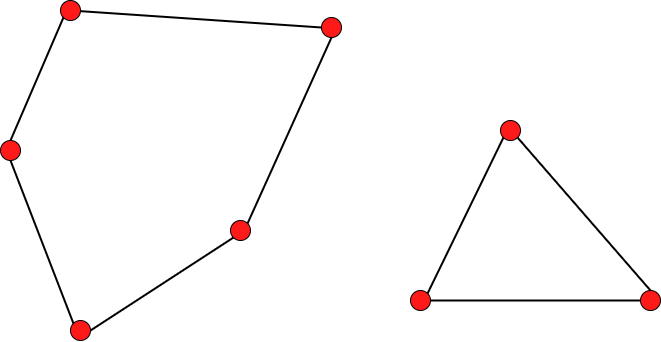

The diagram above was exported from draw.io. Its source (the exported page's mxGraphModel, read from the mxfile embedded in the PNG):
<mxGraphModel dx="1722" dy="933" grid="0" gridSize="10" guides="1" tooltips="1" connect="1" arrows="1" fold="1" page="0" pageScale="1" pageWidth="827" pageHeight="1169" background="light-dark(#FFFFFF,#FFFFFF)" math="0" shadow="0">
  <root>
    <mxCell id="0" />
    <mxCell id="1" parent="0" />
    <mxCell id="ExNmw-go075HJgkcGKoC-10" style="rounded=0;orthogonalLoop=1;jettySize=auto;html=1;entryX=0;entryY=0.5;entryDx=0;entryDy=0;endArrow=none;startFill=0;strokeColor=light-dark(#000000,#000000);strokeWidth=2;" edge="1" parent="1" source="ExNmw-go075HJgkcGKoC-1" target="ExNmw-go075HJgkcGKoC-4">
      <mxGeometry relative="1" as="geometry" />
    </mxCell>
    <mxCell id="ExNmw-go075HJgkcGKoC-1" value="" style="ellipse;whiteSpace=wrap;html=1;fillColor=light-dark(#FFFFFF,#FF1A1A);strokeColor=light-dark(#000000,#000000);" vertex="1" parent="1">
      <mxGeometry x="100" y="100" width="20" height="20" as="geometry" />
    </mxCell>
    <mxCell id="ExNmw-go075HJgkcGKoC-13" style="rounded=0;orthogonalLoop=1;jettySize=auto;html=1;exitX=0;exitY=1;exitDx=0;exitDy=0;entryX=1;entryY=0.5;entryDx=0;entryDy=0;endArrow=none;startFill=0;strokeColor=light-dark(#000000,#000000);strokeWidth=2;" edge="1" parent="1" source="ExNmw-go075HJgkcGKoC-3" target="ExNmw-go075HJgkcGKoC-6">
      <mxGeometry relative="1" as="geometry" />
    </mxCell>
    <mxCell id="ExNmw-go075HJgkcGKoC-3" value="" style="ellipse;whiteSpace=wrap;html=1;fillColor=light-dark(#FFFFFF,#FF1A1A);strokeColor=light-dark(#000000,#000000);" vertex="1" parent="1">
      <mxGeometry x="270" y="320" width="20" height="20" as="geometry" />
    </mxCell>
    <mxCell id="ExNmw-go075HJgkcGKoC-12" style="rounded=0;orthogonalLoop=1;jettySize=auto;html=1;exitX=0.5;exitY=1;exitDx=0;exitDy=0;entryX=1;entryY=0;entryDx=0;entryDy=0;endArrow=none;startFill=0;strokeColor=light-dark(#000000,#000000);strokeWidth=2;" edge="1" parent="1" source="ExNmw-go075HJgkcGKoC-4" target="ExNmw-go075HJgkcGKoC-3">
      <mxGeometry relative="1" as="geometry" />
    </mxCell>
    <mxCell id="ExNmw-go075HJgkcGKoC-4" value="" style="ellipse;whiteSpace=wrap;html=1;fillColor=light-dark(#FFFFFF,#FF1A1A);strokeColor=light-dark(#000000,#000000);" vertex="1" parent="1">
      <mxGeometry x="361" y="117" width="20" height="20" as="geometry" />
    </mxCell>
    <mxCell id="ExNmw-go075HJgkcGKoC-15" style="rounded=0;orthogonalLoop=1;jettySize=auto;html=1;exitX=0.5;exitY=0;exitDx=0;exitDy=0;entryX=0;entryY=1;entryDx=0;entryDy=0;endArrow=none;startFill=0;strokeColor=light-dark(#000000,#000000);strokeWidth=2;" edge="1" parent="1" source="ExNmw-go075HJgkcGKoC-5" target="ExNmw-go075HJgkcGKoC-1">
      <mxGeometry relative="1" as="geometry" />
    </mxCell>
    <mxCell id="ExNmw-go075HJgkcGKoC-5" value="" style="ellipse;whiteSpace=wrap;html=1;fillColor=light-dark(#FFFFFF,#FF1A1A);strokeColor=light-dark(#000000,#000000);" vertex="1" parent="1">
      <mxGeometry x="40" y="240" width="20" height="20" as="geometry" />
    </mxCell>
    <mxCell id="ExNmw-go075HJgkcGKoC-14" style="rounded=0;orthogonalLoop=1;jettySize=auto;html=1;exitX=0;exitY=0;exitDx=0;exitDy=0;entryX=0.5;entryY=1;entryDx=0;entryDy=0;endArrow=none;startFill=0;strokeColor=light-dark(#000000,#000000);strokeWidth=2;" edge="1" parent="1" source="ExNmw-go075HJgkcGKoC-6" target="ExNmw-go075HJgkcGKoC-5">
      <mxGeometry relative="1" as="geometry" />
    </mxCell>
    <mxCell id="ExNmw-go075HJgkcGKoC-6" value="" style="ellipse;whiteSpace=wrap;html=1;fillColor=light-dark(#FFFFFF,#FF1A1A);strokeColor=light-dark(#000000,#000000);" vertex="1" parent="1">
      <mxGeometry x="110" y="420" width="20" height="20" as="geometry" />
    </mxCell>
    <mxCell id="ExNmw-go075HJgkcGKoC-16" style="rounded=0;orthogonalLoop=1;jettySize=auto;html=1;entryX=1;entryY=0;entryDx=0;entryDy=0;endArrow=none;startFill=0;strokeColor=light-dark(#000000,#000000);strokeWidth=2;exitX=0;exitY=1;exitDx=0;exitDy=0;" edge="1" parent="1" source="ExNmw-go075HJgkcGKoC-7" target="ExNmw-go075HJgkcGKoC-8">
      <mxGeometry relative="1" as="geometry" />
    </mxCell>
    <mxCell id="ExNmw-go075HJgkcGKoC-7" value="" style="ellipse;whiteSpace=wrap;html=1;fillColor=light-dark(#FFFFFF,#FF1A1A);strokeColor=light-dark(#000000,#000000);" vertex="1" parent="1">
      <mxGeometry x="540" y="220" width="20" height="20" as="geometry" />
    </mxCell>
    <mxCell id="ExNmw-go075HJgkcGKoC-17" style="rounded=0;orthogonalLoop=1;jettySize=auto;html=1;exitX=1;exitY=0.5;exitDx=0;exitDy=0;entryX=0;entryY=0.5;entryDx=0;entryDy=0;endArrow=none;startFill=0;strokeColor=light-dark(#000000,#000000);strokeWidth=2;" edge="1" parent="1" source="ExNmw-go075HJgkcGKoC-8" target="ExNmw-go075HJgkcGKoC-9">
      <mxGeometry relative="1" as="geometry" />
    </mxCell>
    <mxCell id="ExNmw-go075HJgkcGKoC-8" value="" style="ellipse;whiteSpace=wrap;html=1;fillColor=light-dark(#FFFFFF,#FF1A1A);strokeColor=light-dark(#000000,#000000);" vertex="1" parent="1">
      <mxGeometry x="450" y="390" width="20" height="20" as="geometry" />
    </mxCell>
    <mxCell id="ExNmw-go075HJgkcGKoC-18" style="rounded=0;orthogonalLoop=1;jettySize=auto;html=1;exitX=0.5;exitY=0;exitDx=0;exitDy=0;entryX=1;entryY=1;entryDx=0;entryDy=0;endArrow=none;startFill=0;strokeColor=light-dark(#000000,#000000);strokeWidth=2;" edge="1" parent="1" source="ExNmw-go075HJgkcGKoC-9" target="ExNmw-go075HJgkcGKoC-7">
      <mxGeometry relative="1" as="geometry" />
    </mxCell>
    <mxCell id="ExNmw-go075HJgkcGKoC-9" value="" style="ellipse;whiteSpace=wrap;html=1;fillColor=light-dark(#FFFFFF,#FF1A1A);strokeColor=light-dark(#000000,#000000);" vertex="1" parent="1">
      <mxGeometry x="680" y="390" width="20" height="20" as="geometry" />
    </mxCell>
  </root>
</mxGraphModel>